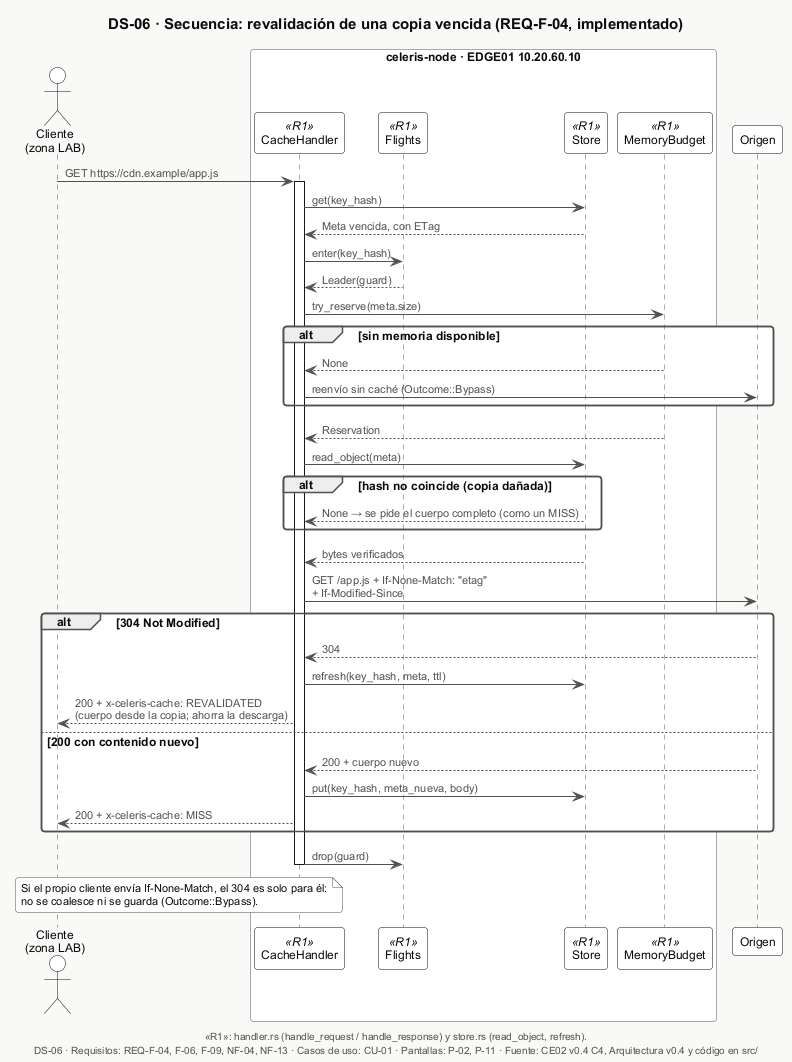

The diagram above was rendered by PlantUML. Its source (embedded in the PNG):
@startuml DS-06-secuencia-revalidacion-304
!include _estilo.iuml
title DS-06 · Secuencia: revalidación de una copia vencida (REQ-F-04, implementado)
caption «R1»: handler.rs (handle_request / handle_response) y store.rs (read_object, refresh).

actor "Cliente\n(zona LAB)" as C
box "celeris-node · EDGE01 10.20.60.10" #FFFFFF
  participant "CacheHandler" as H <<R1>>
  participant "Flights" as F <<R1>>
  participant "Store" as S <<R1>>
  participant "MemoryBudget" as M <<R1>>
end box
participant "Origen" as O

C -> H : GET https://cdn.example/app.js
activate H
H -> S : get(key_hash)
S --> H : Meta vencida, con ETag
H -> F : enter(key_hash)
F --> H : Leader(guard)
H -> M : try_reserve(meta.size)
alt sin memoria disponible
  M --> H : None
  H -> O : reenvío sin caché (Outcome::Bypass)
end
M --> H : Reservation
H -> S : read_object(meta)
alt hash no coincide (copia dañada)
  S --> H : None → se pide el cuerpo completo (como un MISS)
end
S --> H : bytes verificados
H -> O : GET /app.js + If-None-Match: "etag"\n+ If-Modified-Since
alt 304 Not Modified
  O --> H : 304
  H -> S : refresh(key_hash, meta, ttl)
  H --> C : 200 + x-celeris-cache: REVALIDATED\n(cuerpo desde la copia; ahorra la descarga)
else 200 con contenido nuevo
  O --> H : 200 + cuerpo nuevo
  H -> S : put(key_hash, meta_nueva, body)
  H --> C : 200 + x-celeris-cache: MISS
end
H -> F : drop(guard)
deactivate H

note over C, H : Si el propio cliente envía If-None-Match, el 304 es solo para él:\nno se coalesce ni se guarda (Outcome::Bypass).

$pie("DS-06", "REQ-F-04, F-06, F-09, NF-04, NF-13", "CU-01", "P-02, P-11")
@enduml